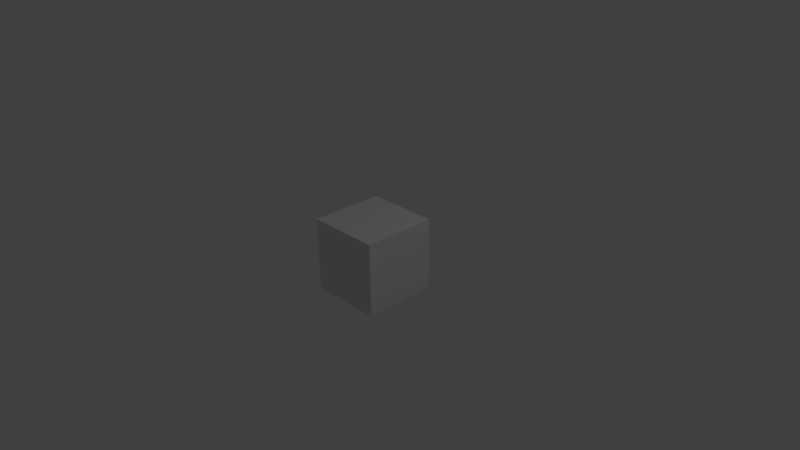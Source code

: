 # Source: YBO-Corner_Cube.blend  (saved by Blender 2.76.0; exported with 4.5.12 LTS)
import bpy
from mathutils import Matrix  # noqa: F401  (used for matrix-valued properties, if any)

bpy.ops.wm.read_factory_settings(use_empty=True)
scene = bpy.context.scene
scene.name = 'Scene'

# ---- collections
col_collection_1 = bpy.data.collections.new('Collection 1'); scene.collection.children.link(col_collection_1)

# ---- materials (node trees are filled in below, after node groups)
mat_ybo_corner = bpy.data.materials.new('YBO_Corner')
mat_ybo_corner.alpha_threshold = 0.0
mat_ybo_corner.use_transparent_shadow = False
mat_ybo_corner.roughness = 0.5

# ---- material node trees

# ---- world
world_world = bpy.data.worlds.new('World'); scene.world = world_world
world_world.color = (0.05088, 0.05088, 0.05088)
world_world.use_sun_shadow = False
world_world.sun_shadow_jitter_overblur = 0.0
world_world.cycles.sampling_method = 'MANUAL'
world_world.cycles.sample_map_resolution = 256

# ---- cameras
cam_camera = bpy.data.cameras.new('Camera')
cam_camera.clip_end = 100.0
cam_camera.lens = 35.0
cam_camera.sensor_width = 32.0
cam_camera.sensor_height = 18.0
cam_camera.ortho_scale = 7.314
cam_camera.dof.focus_distance = 0.0
cam_camera.dof.aperture_fstop = 128.0

# ---- lights
light_lamp = bpy.data.lights.new('Lamp', 'POINT')
light_lamp.transmission_factor = 0.0
light_lamp.cutoff_distance = 30.0
light_lamp.energy = 100.0
light_lamp.shadow_buffer_clip_start = 1.001
light_lamp.shadow_soft_size = 0.1
light_lamp.shadow_maximum_resolution = 0.006
light_lamp.use_absolute_resolution = True
light_lamp.cycles.use_multiple_importance_sampling = False

# ---- meshes
me_cube = bpy.data.meshes.new('Cube')
me_cube.from_pydata([(-1.0, -1.0, -1.0), (-1.0, -1.0, 1.0), (-1.0, 1.0, -1.0), (-1.0, 1.0, 1.0), (1.0, -1.0, -1.0), (1.0, -1.0, 1.0), (1.0, 1.0, -1.0), (1.0, 1.0, 1.0)], [], [(1, 3, 2, 0), (3, 7, 6, 2), (7, 5, 4, 6), (5, 1, 0, 4), (0, 2, 6, 4), (5, 7, 3, 1)])
_uv = me_cube.uv_layers.new(name='UVMap')
_uv.uv.foreach_set('vector', [0.3485, 0.3182, 0.3485, 0.01515, 0.6515, 0.01515, 0.6515, 0.3182, 0.01515, 0.6515, 0.01515, 0.3485, 0.3182, 0.3485, 0.3182, 0.6515, 0.01515, 0.3182, 0.01515, 0.01515, 0.3182, 0.01515, 0.3182, 0.3182, 0.3485, 0.3485, 0.6515, 0.3485, 0.6515, 0.6515, 0.3485, 0.6515, 0.9848, 0.01515, 0.9848, 0.3182, 0.6818, 0.3182, 0.6818, 0.01515, 0.01515, 0.6818, 0.3182, 0.6818, 0.3182, 0.9848, 0.01515, 0.9848])
me_cube.materials.append(mat_ybo_corner)
me_cube.use_remesh_preserve_volume = False
me_cube.use_remesh_preserve_attributes = False
me_cube.use_mirror_vertex_groups = False
me_cube.update()

# ---- objects
ob_cube = bpy.data.objects.new('Cube', me_cube)
ob_lamp = bpy.data.objects.new('Lamp', light_lamp)
ob_camera = bpy.data.objects.new('Camera', cam_camera)

# ---- transforms, parenting, visibility, modifiers, constraints
ob_cube.location = (0.0, 0.0, 0.0)
ob_cube.rotation_euler = (0.0, 0.0, 3.142)
ob_cube.scale = (0.5, 0.5, 0.5)
ob_cube.lineart.crease_threshold = 0.0
ob_lamp.location = (4.076, 1.005, 5.904)
ob_lamp.rotation_euler = (0.6503, 0.05522, 1.866)
ob_lamp.lock_rotations_4d = False
ob_lamp.empty_display_type = 'ARROWS'
ob_lamp.color = (0.0, 0.0, 0.0, 0.0)
ob_lamp.lineart.crease_threshold = 0.0
ob_camera.location = (7.481, -6.508, 5.344)
ob_camera.rotation_euler = (1.109, 0.01082, 0.8149)
ob_camera.lock_rotations_4d = False
ob_camera.empty_display_type = 'ARROWS'
ob_camera.color = (0.0, 0.0, 0.0, 0.0)
ob_camera.display_type = 'WIRE'
ob_camera.lineart.crease_threshold = 0.0

# ---- collection membership
col_collection_1.objects.link(ob_cube)
col_collection_1.objects.link(ob_lamp)
col_collection_1.objects.link(ob_camera)

# ---- scene / render settings (as saved in the file)
scene.camera = ob_camera
scene.frame_start = 1; scene.frame_end = 250; scene.frame_set(1)
scene.render.engine = 'BLENDER_EEVEE_NEXT'
scene.render.resolution_percentage = 50
scene.render.dither_intensity = 0.0
scene.cycles.use_denoising = False
scene.cycles.samples = 10
scene.cycles.sampling_pattern = 'TABULATED_SOBOL'
scene.cycles.light_sampling_threshold = 0.0
scene.cycles.use_adaptive_sampling = False
scene.cycles.use_light_tree = False
scene.cycles.blur_glossy = 0.0
scene.cycles.pixel_filter_type = 'GAUSSIAN'
scene.cycles.sample_clamp_indirect = 0.0
scene.view_settings.view_transform = 'Standard'
bpy.context.view_layer.update()
